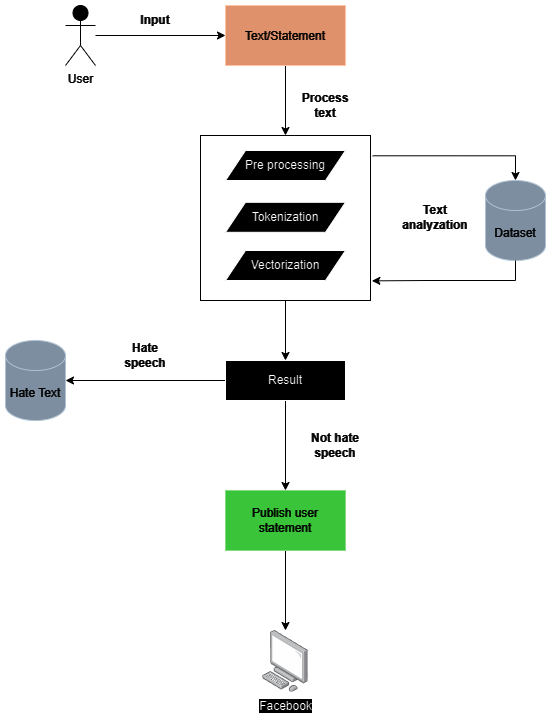

The diagram above was exported from draw.io. Its source (the exported page's mxGraphModel, read from the mxfile embedded in the PNG):
<mxGraphModel dx="1115" dy="574" grid="1" gridSize="10" guides="1" tooltips="1" connect="1" arrows="1" fold="1" page="1" pageScale="1" pageWidth="850" pageHeight="1100" math="0" shadow="0">
  <root>
    <mxCell id="0" />
    <mxCell id="1" parent="0" />
    <mxCell id="ClmZUEj-8B67Lz82n0a6-17" value="" style="edgeStyle=orthogonalEdgeStyle;rounded=0;orthogonalLoop=1;jettySize=auto;html=1;strokeColor=#FFFFFF;" edge="1" parent="1" source="ClmZUEj-8B67Lz82n0a6-10" target="ClmZUEj-8B67Lz82n0a6-16">
      <mxGeometry relative="1" as="geometry" />
    </mxCell>
    <mxCell id="ClmZUEj-8B67Lz82n0a6-10" value="" style="rounded=0;whiteSpace=wrap;html=1;fillColor=none;strokeColor=#FFFFFF;" vertex="1" parent="1">
      <mxGeometry x="395" y="155" width="170" height="165" as="geometry" />
    </mxCell>
    <mxCell id="ClmZUEj-8B67Lz82n0a6-5" value="" style="edgeStyle=orthogonalEdgeStyle;rounded=0;orthogonalLoop=1;jettySize=auto;html=1;strokeColor=#FFFFFF;" edge="1" parent="1" source="ClmZUEj-8B67Lz82n0a6-1" target="ClmZUEj-8B67Lz82n0a6-4">
      <mxGeometry relative="1" as="geometry" />
    </mxCell>
    <mxCell id="ClmZUEj-8B67Lz82n0a6-1" value="User" style="shape=umlActor;verticalLabelPosition=bottom;verticalAlign=top;html=1;outlineConnect=0;fillColor=#FFFFFF;fontColor=#FFFFFF;strokeColor=#FFFFFF;" vertex="1" parent="1">
      <mxGeometry x="260" y="25" width="30" height="60" as="geometry" />
    </mxCell>
    <mxCell id="ClmZUEj-8B67Lz82n0a6-2" value="Facebook" style="image;points=[];aspect=fixed;html=1;align=center;shadow=0;dashed=0;image=img/lib/allied_telesis/computer_and_terminals/Personal_Computer.svg;" vertex="1" parent="1">
      <mxGeometry x="457.2" y="650" width="45.6" height="61.800000000000004" as="geometry" />
    </mxCell>
    <mxCell id="ClmZUEj-8B67Lz82n0a6-11" style="edgeStyle=orthogonalEdgeStyle;rounded=0;orthogonalLoop=1;jettySize=auto;html=1;entryX=0.5;entryY=0;entryDx=0;entryDy=0;strokeColor=#FFFFFF;" edge="1" parent="1" source="ClmZUEj-8B67Lz82n0a6-4" target="ClmZUEj-8B67Lz82n0a6-10">
      <mxGeometry relative="1" as="geometry" />
    </mxCell>
    <mxCell id="ClmZUEj-8B67Lz82n0a6-4" value="&lt;p style=&quot;line-height: 200%;&quot;&gt;Text/Statement&lt;/p&gt;" style="whiteSpace=wrap;html=1;verticalAlign=top;fillColor=#a0522d;fontColor=#ffffff;strokeColor=#6D1F00;" vertex="1" parent="1">
      <mxGeometry x="420" y="25" width="120" height="60" as="geometry" />
    </mxCell>
    <mxCell id="ClmZUEj-8B67Lz82n0a6-6" value="Dataset" style="shape=cylinder3;whiteSpace=wrap;html=1;boundedLbl=1;backgroundOutline=1;size=15;fillColor=#647687;fontColor=#ffffff;strokeColor=#314354;" vertex="1" parent="1">
      <mxGeometry x="680" y="200" width="60" height="80" as="geometry" />
    </mxCell>
    <mxCell id="ClmZUEj-8B67Lz82n0a6-9" value="Pre processing" style="shape=parallelogram;perimeter=parallelogramPerimeter;whiteSpace=wrap;html=1;fixedSize=1;" vertex="1" parent="1">
      <mxGeometry x="420" y="170" width="120" height="30" as="geometry" />
    </mxCell>
    <mxCell id="ClmZUEj-8B67Lz82n0a6-12" value="Tokenization" style="shape=parallelogram;perimeter=parallelogramPerimeter;whiteSpace=wrap;html=1;fixedSize=1;" vertex="1" parent="1">
      <mxGeometry x="420" y="221.8" width="120" height="30" as="geometry" />
    </mxCell>
    <mxCell id="ClmZUEj-8B67Lz82n0a6-13" value="Vectorization" style="shape=parallelogram;perimeter=parallelogramPerimeter;whiteSpace=wrap;html=1;fixedSize=1;" vertex="1" parent="1">
      <mxGeometry x="420" y="270" width="120" height="30" as="geometry" />
    </mxCell>
    <mxCell id="ClmZUEj-8B67Lz82n0a6-15" style="edgeStyle=orthogonalEdgeStyle;rounded=0;orthogonalLoop=1;jettySize=auto;html=1;exitX=0.5;exitY=1;exitDx=0;exitDy=0;exitPerimeter=0;entryX=1.008;entryY=0.881;entryDx=0;entryDy=0;entryPerimeter=0;strokeColor=#FFFFFF;" edge="1" parent="1" source="ClmZUEj-8B67Lz82n0a6-6" target="ClmZUEj-8B67Lz82n0a6-10">
      <mxGeometry relative="1" as="geometry" />
    </mxCell>
    <mxCell id="ClmZUEj-8B67Lz82n0a6-18" style="edgeStyle=orthogonalEdgeStyle;rounded=0;orthogonalLoop=1;jettySize=auto;html=1;entryX=1;entryY=0.5;entryDx=0;entryDy=0;entryPerimeter=0;strokeColor=#FFFFFF;" edge="1" parent="1" source="ClmZUEj-8B67Lz82n0a6-16" target="ClmZUEj-8B67Lz82n0a6-19">
      <mxGeometry relative="1" as="geometry">
        <mxPoint x="330" y="400" as="targetPoint" />
      </mxGeometry>
    </mxCell>
    <mxCell id="ClmZUEj-8B67Lz82n0a6-22" value="" style="edgeStyle=orthogonalEdgeStyle;rounded=0;orthogonalLoop=1;jettySize=auto;html=1;strokeColor=#FFFFFF;" edge="1" parent="1" source="ClmZUEj-8B67Lz82n0a6-16" target="ClmZUEj-8B67Lz82n0a6-21">
      <mxGeometry relative="1" as="geometry" />
    </mxCell>
    <mxCell id="ClmZUEj-8B67Lz82n0a6-16" value="Result" style="whiteSpace=wrap;html=1;fillColor=default;rounded=0;" vertex="1" parent="1">
      <mxGeometry x="420" y="380" width="120" height="40" as="geometry" />
    </mxCell>
    <mxCell id="ClmZUEj-8B67Lz82n0a6-19" value="Hate Text" style="shape=cylinder3;whiteSpace=wrap;html=1;boundedLbl=1;backgroundOutline=1;size=15;fillColor=#647687;fontColor=#ffffff;strokeColor=#314354;" vertex="1" parent="1">
      <mxGeometry x="200" y="360" width="60" height="80" as="geometry" />
    </mxCell>
    <mxCell id="ClmZUEj-8B67Lz82n0a6-23" style="edgeStyle=orthogonalEdgeStyle;rounded=0;orthogonalLoop=1;jettySize=auto;html=1;strokeColor=#FFFFFF;" edge="1" parent="1" source="ClmZUEj-8B67Lz82n0a6-21" target="ClmZUEj-8B67Lz82n0a6-2">
      <mxGeometry relative="1" as="geometry" />
    </mxCell>
    <mxCell id="ClmZUEj-8B67Lz82n0a6-21" value="Publish user statement" style="whiteSpace=wrap;html=1;fillColor=#008a00;rounded=0;fontColor=#ffffff;strokeColor=#005700;" vertex="1" parent="1">
      <mxGeometry x="420" y="510" width="120" height="60" as="geometry" />
    </mxCell>
    <mxCell id="ClmZUEj-8B67Lz82n0a6-24" value="&lt;b&gt;Input&lt;/b&gt;" style="text;html=1;align=center;verticalAlign=middle;whiteSpace=wrap;rounded=0;fontColor=#FFFFFF;" vertex="1" parent="1">
      <mxGeometry x="320" y="25" width="60" height="30" as="geometry" />
    </mxCell>
    <mxCell id="ClmZUEj-8B67Lz82n0a6-25" value="&lt;b&gt;Process text&lt;/b&gt;" style="text;html=1;align=center;verticalAlign=middle;whiteSpace=wrap;rounded=0;fontColor=#FFFFFF;" vertex="1" parent="1">
      <mxGeometry x="490" y="110" width="60" height="30" as="geometry" />
    </mxCell>
    <mxCell id="ClmZUEj-8B67Lz82n0a6-26" value="&lt;b&gt;Text analyzation&lt;/b&gt;" style="text;html=1;align=center;verticalAlign=middle;whiteSpace=wrap;rounded=0;fontColor=#FFFFFF;" vertex="1" parent="1">
      <mxGeometry x="600" y="221.8" width="60" height="30" as="geometry" />
    </mxCell>
    <mxCell id="ClmZUEj-8B67Lz82n0a6-27" value="&lt;b&gt;Hate speech&lt;/b&gt;" style="text;html=1;align=center;verticalAlign=middle;whiteSpace=wrap;rounded=0;fontColor=#FFFFFF;" vertex="1" parent="1">
      <mxGeometry x="310" y="360" width="60" height="30" as="geometry" />
    </mxCell>
    <mxCell id="ClmZUEj-8B67Lz82n0a6-28" value="&lt;b&gt;Not hate speech&lt;/b&gt;" style="text;html=1;align=center;verticalAlign=middle;whiteSpace=wrap;rounded=0;fontColor=#FFFFFF;" vertex="1" parent="1">
      <mxGeometry x="500" y="450" width="60" height="30" as="geometry" />
    </mxCell>
    <mxCell id="ClmZUEj-8B67Lz82n0a6-29" style="edgeStyle=orthogonalEdgeStyle;rounded=0;orthogonalLoop=1;jettySize=auto;html=1;exitX=1.013;exitY=0.123;exitDx=0;exitDy=0;entryX=0.5;entryY=0;entryDx=0;entryDy=0;entryPerimeter=0;exitPerimeter=0;strokeColor=#FFFFFF;" edge="1" parent="1" source="ClmZUEj-8B67Lz82n0a6-10" target="ClmZUEj-8B67Lz82n0a6-6">
      <mxGeometry relative="1" as="geometry">
        <Array as="points">
          <mxPoint x="710" y="175" />
        </Array>
      </mxGeometry>
    </mxCell>
  </root>
</mxGraphModel>